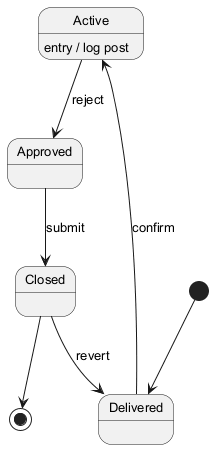

The diagram above was rendered by PlantUML. Its source (embedded in the PNG):
@startuml
skinparam backgroundColor #FFFFFF
skinparam classBackgroundColor #F3E5F5
skinparam classBorderColor #6A1B9A
skinparam defaultFontSize 13
[*] --> Delivered
Delivered --> Active : confirm
Active --> Approved : reject
Active : entry / log post
Approved --> Closed : submit
Closed --> Delivered : revert
Closed --> [*]
@enduml